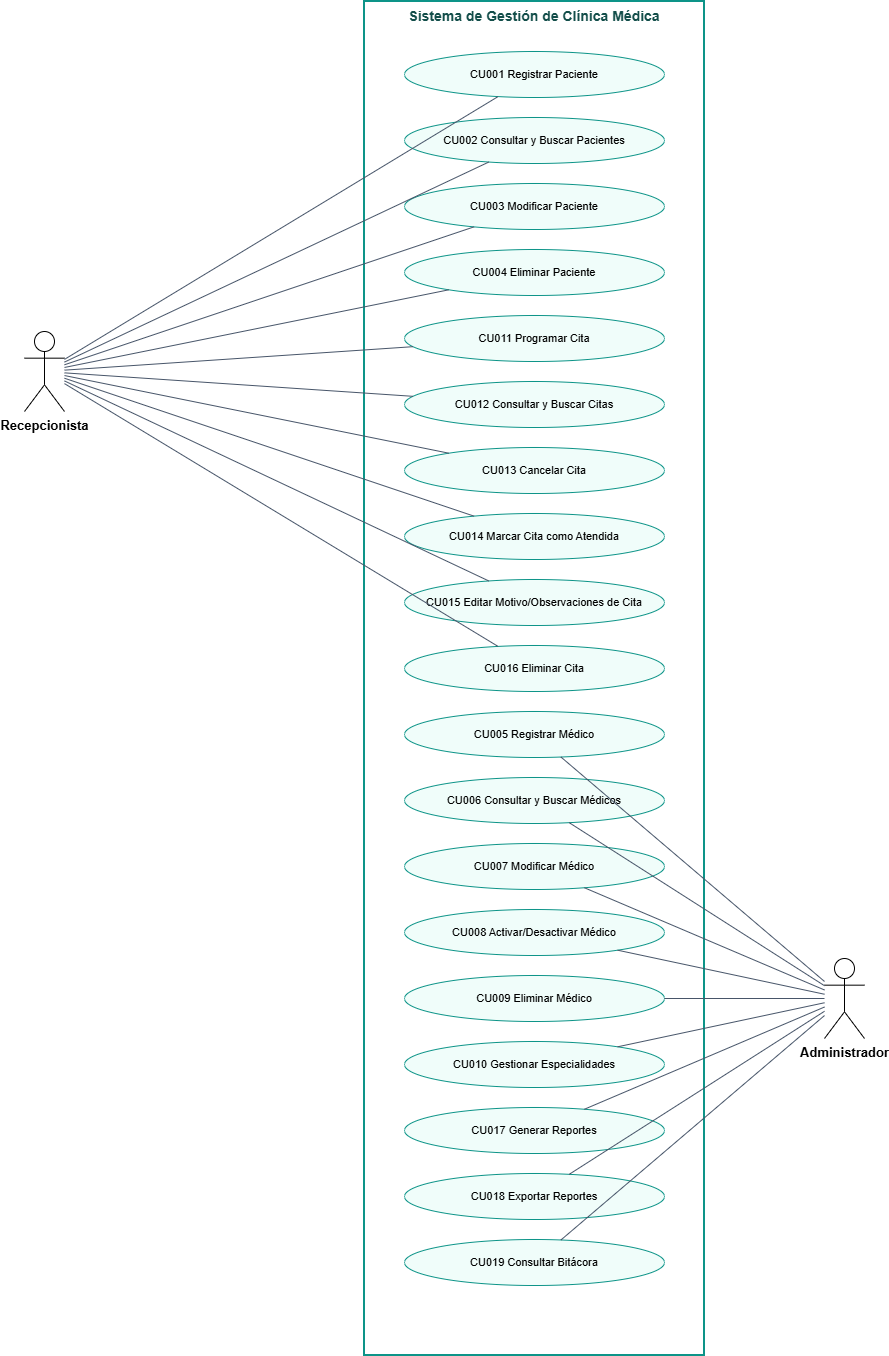

The diagram above was exported from draw.io. Its source (the exported page's mxGraphModel, read from the mxfile embedded in the PNG):
<mxGraphModel dx="858" dy="479" grid="1" gridSize="10" guides="1" tooltips="1" connect="1" arrows="1" fold="1" page="1" pageScale="1" pageWidth="1100" pageHeight="1454" math="0" shadow="0">
  <root>
    <mxCell id="0" />
    <mxCell id="1" parent="0" />
    <mxCell id="n2" parent="1" style="rounded=0;whiteSpace=wrap;html=1;verticalAlign=top;fontSize=14;fontStyle=1;fontColor=#134E4A;strokeColor=#0D9488;strokeWidth=2;fillColor=none;" value="Sistema de Gestión de Clínica Médica" vertex="1">
      <mxGeometry height="1354" width="340" x="400" y="30" as="geometry" />
    </mxCell>
    <mxCell id="n3" parent="1" style="shape=umlActor;verticalLabelPosition=bottom;verticalAlign=top;html=1;outlineConnect=0;fontSize=13;fontStyle=1;" value="Recepcionista" vertex="1">
      <mxGeometry height="80" width="40" x="60" y="360" as="geometry" />
    </mxCell>
    <mxCell id="n4" parent="1" style="shape=umlActor;verticalLabelPosition=bottom;verticalAlign=top;html=1;outlineConnect=0;fontSize=13;fontStyle=1;" value="Administrador" vertex="1">
      <mxGeometry height="80" width="40" x="860" y="987" as="geometry" />
    </mxCell>
    <mxCell id="n5" parent="1" style="ellipse;whiteSpace=wrap;html=1;fontSize=11;fillColor=#F0FDFA;strokeColor=#0D9488;" value="CU001 Registrar Paciente" vertex="1">
      <mxGeometry height="46" width="260" x="440" y="80" as="geometry" />
    </mxCell>
    <mxCell id="n6" parent="1" style="ellipse;whiteSpace=wrap;html=1;fontSize=11;fillColor=#F0FDFA;strokeColor=#0D9488;" value="CU002 Consultar y Buscar Pacientes" vertex="1">
      <mxGeometry height="46" width="260" x="440" y="146" as="geometry" />
    </mxCell>
    <mxCell id="n7" parent="1" style="ellipse;whiteSpace=wrap;html=1;fontSize=11;fillColor=#F0FDFA;strokeColor=#0D9488;" value="CU003 Modificar Paciente" vertex="1">
      <mxGeometry height="46" width="260" x="440" y="212" as="geometry" />
    </mxCell>
    <mxCell id="n8" parent="1" style="ellipse;whiteSpace=wrap;html=1;fontSize=11;fillColor=#F0FDFA;strokeColor=#0D9488;" value="CU004 Eliminar Paciente" vertex="1">
      <mxGeometry height="46" width="260" x="440" y="278" as="geometry" />
    </mxCell>
    <mxCell id="n9" parent="1" style="ellipse;whiteSpace=wrap;html=1;fontSize=11;fillColor=#F0FDFA;strokeColor=#0D9488;" value="CU011 Programar Cita" vertex="1">
      <mxGeometry height="46" width="260" x="440" y="344" as="geometry" />
    </mxCell>
    <mxCell id="n10" parent="1" style="ellipse;whiteSpace=wrap;html=1;fontSize=11;fillColor=#F0FDFA;strokeColor=#0D9488;" value="CU012 Consultar y Buscar Citas" vertex="1">
      <mxGeometry height="46" width="260" x="440" y="410" as="geometry" />
    </mxCell>
    <mxCell id="n11" parent="1" style="ellipse;whiteSpace=wrap;html=1;fontSize=11;fillColor=#F0FDFA;strokeColor=#0D9488;" value="CU013 Cancelar Cita" vertex="1">
      <mxGeometry height="46" width="260" x="440" y="476" as="geometry" />
    </mxCell>
    <mxCell id="n12" parent="1" style="ellipse;whiteSpace=wrap;html=1;fontSize=11;fillColor=#F0FDFA;strokeColor=#0D9488;" value="CU014 Marcar Cita como Atendida" vertex="1">
      <mxGeometry height="46" width="260" x="440" y="542" as="geometry" />
    </mxCell>
    <mxCell id="n13" parent="1" style="ellipse;whiteSpace=wrap;html=1;fontSize=11;fillColor=#F0FDFA;strokeColor=#0D9488;" value="CU015 Editar Motivo/Observaciones de Cita" vertex="1">
      <mxGeometry height="46" width="260" x="440" y="608" as="geometry" />
    </mxCell>
    <mxCell id="n14" parent="1" style="ellipse;whiteSpace=wrap;html=1;fontSize=11;fillColor=#F0FDFA;strokeColor=#0D9488;" value="CU016 Eliminar Cita" vertex="1">
      <mxGeometry height="46" width="260" x="440" y="674" as="geometry" />
    </mxCell>
    <mxCell id="n15" parent="1" style="ellipse;whiteSpace=wrap;html=1;fontSize=11;fillColor=#F0FDFA;strokeColor=#0D9488;" value="CU005 Registrar Médico" vertex="1">
      <mxGeometry height="46" width="260" x="440" y="740" as="geometry" />
    </mxCell>
    <mxCell id="n16" parent="1" style="ellipse;whiteSpace=wrap;html=1;fontSize=11;fillColor=#F0FDFA;strokeColor=#0D9488;" value="CU006 Consultar y Buscar Médicos" vertex="1">
      <mxGeometry height="46" width="260" x="440" y="806" as="geometry" />
    </mxCell>
    <mxCell id="n17" parent="1" style="ellipse;whiteSpace=wrap;html=1;fontSize=11;fillColor=#F0FDFA;strokeColor=#0D9488;" value="CU007 Modificar Médico" vertex="1">
      <mxGeometry height="46" width="260" x="440" y="872" as="geometry" />
    </mxCell>
    <mxCell id="n18" parent="1" style="ellipse;whiteSpace=wrap;html=1;fontSize=11;fillColor=#F0FDFA;strokeColor=#0D9488;" value="CU008 Activar/Desactivar Médico" vertex="1">
      <mxGeometry height="46" width="260" x="440" y="938" as="geometry" />
    </mxCell>
    <mxCell id="n19" parent="1" style="ellipse;whiteSpace=wrap;html=1;fontSize=11;fillColor=#F0FDFA;strokeColor=#0D9488;" value="CU009 Eliminar Médico" vertex="1">
      <mxGeometry height="46" width="260" x="440" y="1004" as="geometry" />
    </mxCell>
    <mxCell id="n20" parent="1" style="ellipse;whiteSpace=wrap;html=1;fontSize=11;fillColor=#F0FDFA;strokeColor=#0D9488;" value="CU010 Gestionar Especialidades" vertex="1">
      <mxGeometry height="46" width="260" x="440" y="1070" as="geometry" />
    </mxCell>
    <mxCell id="n21" parent="1" style="ellipse;whiteSpace=wrap;html=1;fontSize=11;fillColor=#F0FDFA;strokeColor=#0D9488;" value="CU017 Generar Reportes" vertex="1">
      <mxGeometry height="46" width="260" x="440" y="1136" as="geometry" />
    </mxCell>
    <mxCell id="n22" parent="1" style="ellipse;whiteSpace=wrap;html=1;fontSize=11;fillColor=#F0FDFA;strokeColor=#0D9488;" value="CU018 Exportar Reportes" vertex="1">
      <mxGeometry height="46" width="260" x="440" y="1202" as="geometry" />
    </mxCell>
    <mxCell id="n23" parent="1" style="ellipse;whiteSpace=wrap;html=1;fontSize=11;fillColor=#F0FDFA;strokeColor=#0D9488;" value="CU019 Consultar Bitácora" vertex="1">
      <mxGeometry height="46" width="260" x="440" y="1268" as="geometry" />
    </mxCell>
    <mxCell id="n24" edge="1" parent="1" source="n3" style="endArrow=none;html=1;strokeColor=#475569;edgeStyle=none;rounded=0;" target="n6">
      <mxGeometry relative="1" as="geometry" />
    </mxCell>
    <mxCell id="n25" edge="1" parent="1" source="n3" style="endArrow=none;html=1;strokeColor=#475569;edgeStyle=none;rounded=0;" target="n12">
      <mxGeometry relative="1" as="geometry" />
    </mxCell>
    <mxCell id="n26" edge="1" parent="1" source="n3" style="endArrow=none;html=1;strokeColor=#475569;edgeStyle=none;rounded=0;" target="n9">
      <mxGeometry relative="1" as="geometry" />
    </mxCell>
    <mxCell id="n27" edge="1" parent="1" source="n3" style="endArrow=none;html=1;strokeColor=#475569;edgeStyle=none;rounded=0;" target="n11">
      <mxGeometry relative="1" as="geometry" />
    </mxCell>
    <mxCell id="n28" edge="1" parent="1" source="n3" style="endArrow=none;html=1;strokeColor=#475569;edgeStyle=none;rounded=0;" target="n7">
      <mxGeometry relative="1" as="geometry" />
    </mxCell>
    <mxCell id="n29" edge="1" parent="1" source="n3" style="endArrow=none;html=1;strokeColor=#475569;edgeStyle=none;rounded=0;" target="n10">
      <mxGeometry relative="1" as="geometry" />
    </mxCell>
    <mxCell id="n30" edge="1" parent="1" source="n3" style="endArrow=none;html=1;strokeColor=#475569;edgeStyle=none;rounded=0;" target="n8">
      <mxGeometry relative="1" as="geometry" />
    </mxCell>
    <mxCell id="n31" edge="1" parent="1" source="n3" style="endArrow=none;html=1;strokeColor=#475569;edgeStyle=none;rounded=0;" target="n13">
      <mxGeometry relative="1" as="geometry" />
    </mxCell>
    <mxCell id="n32" edge="1" parent="1" source="n3" style="endArrow=none;html=1;strokeColor=#475569;edgeStyle=none;rounded=0;" target="n14">
      <mxGeometry relative="1" as="geometry" />
    </mxCell>
    <mxCell id="n33" edge="1" parent="1" source="n3" style="endArrow=none;html=1;strokeColor=#475569;edgeStyle=none;rounded=0;" target="n5">
      <mxGeometry relative="1" as="geometry" />
    </mxCell>
    <mxCell id="n34" edge="1" parent="1" source="n4" style="endArrow=none;html=1;strokeColor=#475569;edgeStyle=none;rounded=0;" target="n22">
      <mxGeometry relative="1" as="geometry" />
    </mxCell>
    <mxCell id="n35" edge="1" parent="1" source="n4" style="endArrow=none;html=1;strokeColor=#475569;edgeStyle=none;rounded=0;" target="n18">
      <mxGeometry relative="1" as="geometry" />
    </mxCell>
    <mxCell id="n36" edge="1" parent="1" source="n4" style="endArrow=none;html=1;strokeColor=#475569;edgeStyle=none;rounded=0;" target="n15">
      <mxGeometry relative="1" as="geometry" />
    </mxCell>
    <mxCell id="n37" edge="1" parent="1" source="n4" style="endArrow=none;html=1;strokeColor=#475569;edgeStyle=none;rounded=0;" target="n17">
      <mxGeometry relative="1" as="geometry" />
    </mxCell>
    <mxCell id="n38" edge="1" parent="1" source="n4" style="endArrow=none;html=1;strokeColor=#475569;edgeStyle=none;rounded=0;" target="n23">
      <mxGeometry relative="1" as="geometry" />
    </mxCell>
    <mxCell id="n39" edge="1" parent="1" source="n4" style="endArrow=none;html=1;strokeColor=#475569;edgeStyle=none;rounded=0;" target="n16">
      <mxGeometry relative="1" as="geometry" />
    </mxCell>
    <mxCell id="n40" edge="1" parent="1" source="n4" style="endArrow=none;html=1;strokeColor=#475569;edgeStyle=none;rounded=0;" target="n20">
      <mxGeometry relative="1" as="geometry" />
    </mxCell>
    <mxCell id="n41" edge="1" parent="1" source="n4" style="endArrow=none;html=1;strokeColor=#475569;edgeStyle=none;rounded=0;" target="n21">
      <mxGeometry relative="1" as="geometry" />
    </mxCell>
    <mxCell id="n42" edge="1" parent="1" source="n4" style="endArrow=none;html=1;strokeColor=#475569;edgeStyle=none;rounded=0;" target="n19">
      <mxGeometry relative="1" as="geometry" />
    </mxCell>
  </root>
</mxGraphModel>